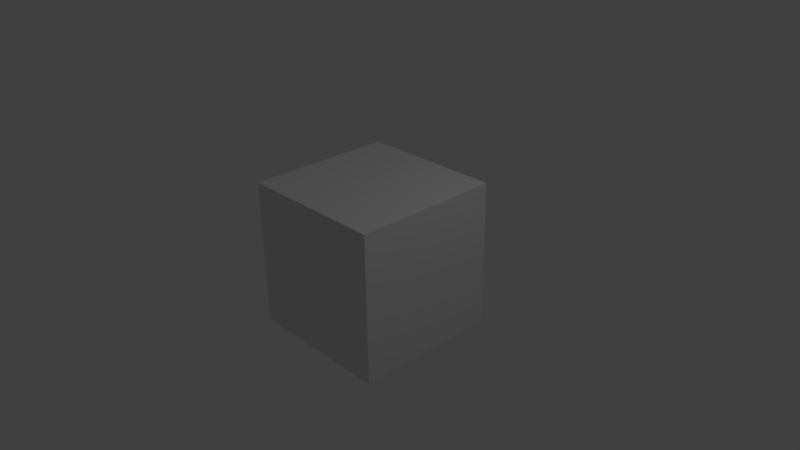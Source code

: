 # Source: model_a.blend  (saved by Blender 2.76.0; exported with 4.5.12 LTS)
import bpy
from mathutils import Matrix  # noqa: F401  (used for matrix-valued properties, if any)

bpy.ops.wm.read_factory_settings(use_empty=True)
scene = bpy.context.scene
scene.name = 'Scene'

# ---- collections
col_collection_1 = bpy.data.collections.new('Collection 1'); scene.collection.children.link(col_collection_1)

# ---- materials (node trees are filled in below, after node groups)
mat_material = bpy.data.materials.new('Material')
mat_material.alpha_threshold = 0.0
mat_material.use_transparent_shadow = False
mat_material.roughness = 0.5
mat_material.line_color = (0.0, 0.0, 0.0, 1.0)

# ---- material node trees

# ---- world
world_world = bpy.data.worlds.new('World'); scene.world = world_world
world_world.color = (0.05088, 0.05088, 0.05088)
world_world.use_sun_shadow = False
world_world.sun_shadow_jitter_overblur = 0.0
world_world.cycles.sampling_method = 'MANUAL'
world_world.cycles.sample_map_resolution = 256

# ---- cameras
cam_camera = bpy.data.cameras.new('Camera')
cam_camera.clip_end = 100.0
cam_camera.lens = 35.0
cam_camera.sensor_width = 32.0
cam_camera.sensor_height = 18.0
cam_camera.ortho_scale = 7.314
cam_camera.dof.focus_distance = 0.0
cam_camera.dof.aperture_fstop = 128.0

# ---- lights
light_lamp = bpy.data.lights.new('Lamp', 'POINT')
light_lamp.transmission_factor = 0.0
light_lamp.cutoff_distance = 30.0
light_lamp.energy = 100.0
light_lamp.shadow_buffer_clip_start = 1.001
light_lamp.shadow_soft_size = 0.1
light_lamp.shadow_maximum_resolution = 0.006
light_lamp.use_absolute_resolution = True
light_lamp.cycles.use_multiple_importance_sampling = False

# ---- meshes
me_cube = bpy.data.meshes.new('Cube')
me_cube.from_pydata([(1.0, 1.0, -1.0), (1.0, -1.0, -1.0), (-1.0, -1.0, -1.0), (-1.0, 1.0, -1.0), (1.0, 1.0, 1.0), (1.0, -1.0, 1.0), (-1.0, -1.0, 1.0), (-1.0, 1.0, 1.0)], [], [(0, 1, 2, 3), (4, 7, 6, 5), (0, 4, 5, 1), (1, 5, 6, 2), (2, 6, 7, 3), (4, 0, 3, 7)])
me_cube.materials.append(mat_material)
me_cube.use_remesh_preserve_volume = False
me_cube.use_remesh_preserve_attributes = False
me_cube.use_mirror_vertex_groups = False
me_cube.update()

# ---- objects
ob_cube = bpy.data.objects.new('Cube', me_cube)
ob_lamp = bpy.data.objects.new('Lamp', light_lamp)
ob_camera = bpy.data.objects.new('Camera', cam_camera)

# ---- transforms, parenting, visibility, modifiers, constraints
ob_cube.location = (0.0, 0.0, 0.0)
ob_cube.lock_rotations_4d = False
ob_cube.empty_display_type = 'ARROWS'
ob_cube.lineart.crease_threshold = 0.0
ob_lamp.location = (4.076, 1.005, 5.904)
ob_lamp.rotation_euler = (0.6503, 0.05522, 1.866)
ob_lamp.lock_rotations_4d = False
ob_lamp.empty_display_type = 'ARROWS'
ob_lamp.color = (0.0, 0.0, 0.0, 0.0)
ob_lamp.lineart.crease_threshold = 0.0
ob_camera.location = (7.481, -6.508, 5.344)
ob_camera.rotation_euler = (1.109, 0.01082, 0.8149)
ob_camera.lock_rotations_4d = False
ob_camera.empty_display_type = 'ARROWS'
ob_camera.color = (0.0, 0.0, 0.0, 0.0)
ob_camera.display_type = 'WIRE'
ob_camera.lineart.crease_threshold = 0.0

# ---- collection membership
col_collection_1.objects.link(ob_cube)
col_collection_1.objects.link(ob_lamp)
col_collection_1.objects.link(ob_camera)

# ---- scene / render settings (as saved in the file)
scene.camera = ob_camera
scene.frame_start = 1; scene.frame_end = 250; scene.frame_set(1)
scene.render.engine = 'BLENDER_EEVEE_NEXT'
scene.render.resolution_percentage = 50
scene.render.dither_intensity = 0.0
scene.cycles.use_denoising = False
scene.cycles.samples = 10
scene.cycles.sampling_pattern = 'TABULATED_SOBOL'
scene.cycles.light_sampling_threshold = 0.0
scene.cycles.use_adaptive_sampling = False
scene.cycles.use_light_tree = False
scene.cycles.blur_glossy = 0.0
scene.cycles.pixel_filter_type = 'GAUSSIAN'
scene.cycles.sample_clamp_indirect = 0.0
scene.view_settings.view_transform = 'Standard'
bpy.context.view_layer.update()
